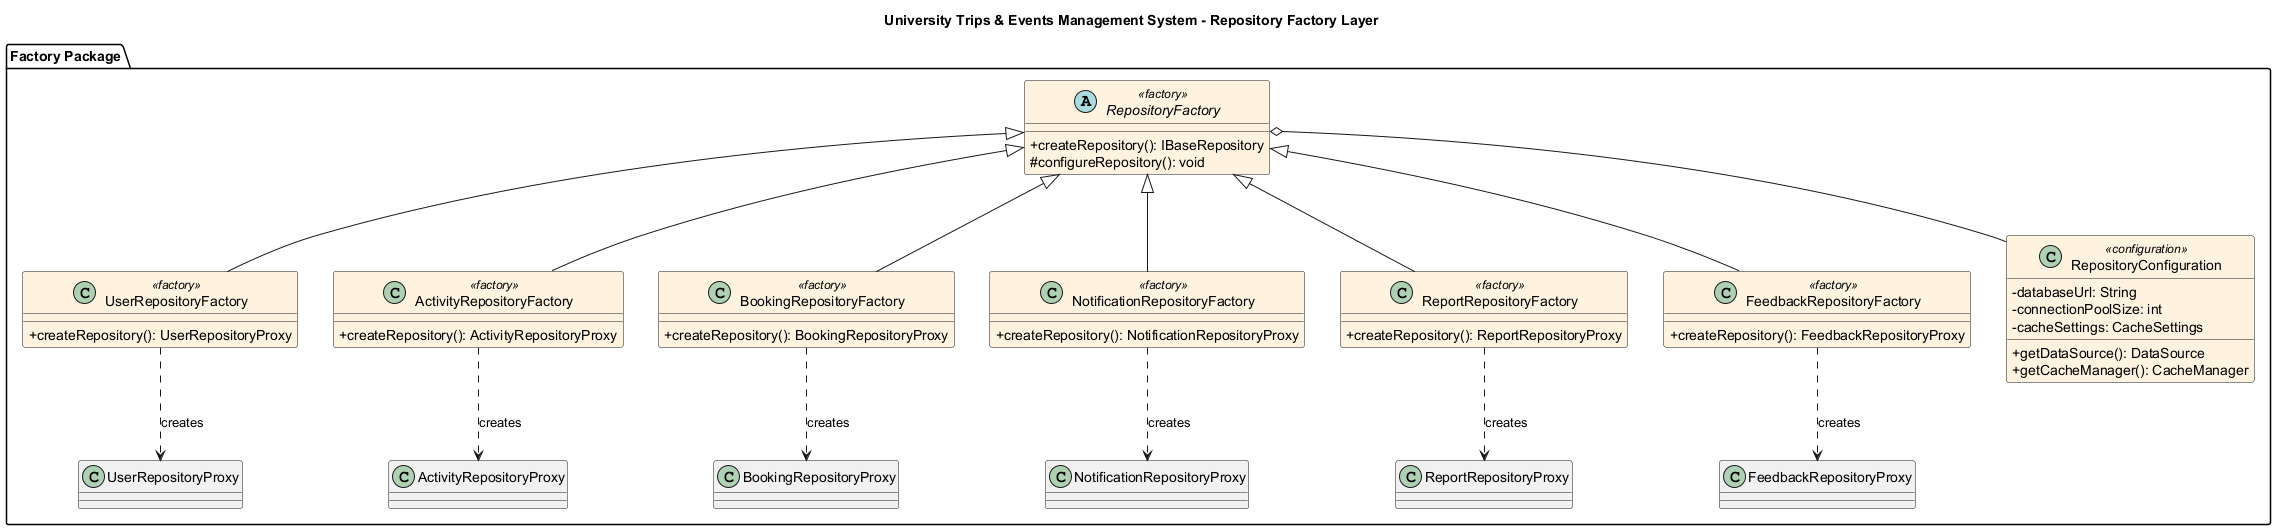

The diagram above was rendered by PlantUML. Its source (embedded in the PNG):
@startuml Repo_Factory

' -------------------- Colors --------------------
!define INTERFACE_COLOR #E8F5E9
!define PROXY_COLOR #FFE0B2
!define REPOSITORY_COLOR #E3F2FD
!define FACTORY_COLOR #FFF3E0

skinparam classAttributeIconSize 0
skinparam class {
    BackgroundColor<<interface>> INTERFACE_COLOR
    BackgroundColor<<proxy>> PROXY_COLOR
    BackgroundColor<<repository>> REPOSITORY_COLOR
    BackgroundColor<<factory>> FACTORY_COLOR
    BackgroundColor<<configuration>> FACTORY_COLOR
}

title University Trips & Events Management System - Repository Factory Layer

' -------------------- Layout --------------------
top to bottom direction

' -------------------- Factory Package --------------------
package "Factory Package" {
    
    abstract class RepositoryFactory <<factory>> {
        +createRepository(): IBaseRepository
        #configureRepository(): void
    }

    class UserRepositoryFactory <<factory>> {
        +createRepository(): UserRepositoryProxy
    }

    class ActivityRepositoryFactory <<factory>> {
        +createRepository(): ActivityRepositoryProxy
    }

    class BookingRepositoryFactory <<factory>> {
        +createRepository(): BookingRepositoryProxy
    }

    class NotificationRepositoryFactory <<factory>> {
        +createRepository(): NotificationRepositoryProxy
    }

    class ReportRepositoryFactory <<factory>> {
        +createRepository(): ReportRepositoryProxy
    }

    class FeedbackRepositoryFactory <<factory>> {
        +createRepository(): FeedbackRepositoryProxy
    }

    class RepositoryConfiguration <<configuration>> {
        -databaseUrl: String
        -connectionPoolSize: int
        -cacheSettings: CacheSettings
        +getDataSource(): DataSource
        +getCacheManager(): CacheManager
    }

    ' Factory Relations
    RepositoryFactory <|-- UserRepositoryFactory
    RepositoryFactory <|-- ActivityRepositoryFactory
    RepositoryFactory <|-- BookingRepositoryFactory
    RepositoryFactory <|-- NotificationRepositoryFactory
    RepositoryFactory <|-- ReportRepositoryFactory
    RepositoryFactory <|-- FeedbackRepositoryFactory

    RepositoryFactory o-- RepositoryConfiguration

    ' Product Creation Relations (Concrete Proxies Only)
    UserRepositoryFactory ..> UserRepositoryProxy : creates
    ActivityRepositoryFactory ..> ActivityRepositoryProxy : creates
    BookingRepositoryFactory ..> BookingRepositoryProxy : creates
    NotificationRepositoryFactory ..> NotificationRepositoryProxy : creates
    ReportRepositoryFactory ..> ReportRepositoryProxy : creates
    FeedbackRepositoryFactory ..> FeedbackRepositoryProxy : creates
}

@enduml